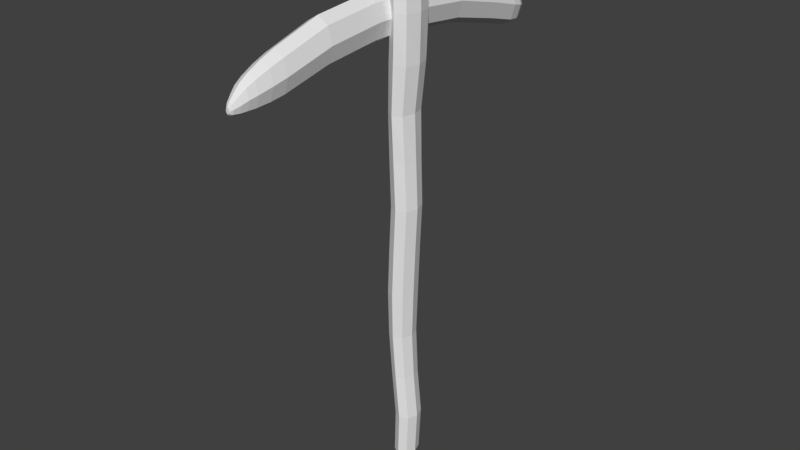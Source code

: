 # Source: stone_pickaxe.blend  (saved by Blender 2.79.0; exported with 4.5.12 LTS)
import bpy
from mathutils import Matrix  # noqa: F401  (used for matrix-valued properties, if any)

bpy.ops.wm.read_factory_settings(use_empty=True)
scene = bpy.context.scene
scene.name = 'Scene'

# ---- collections
col_collection_1 = bpy.data.collections.new('Collection 1'); scene.collection.children.link(col_collection_1)

# ---- world
world_world = bpy.data.worlds.new('World'); scene.world = world_world
world_world.color = (0.05088, 0.05088, 0.05088)
world_world.use_sun_shadow = False
world_world.sun_shadow_jitter_overblur = 0.0
world_world.cycles.sampling_method = 'MANUAL'

# ---- meshes
me_circle = bpy.data.meshes.new('Circle')
me_circle.from_pydata([], [], [])
me_circle.use_remesh_preserve_volume = False
me_circle.use_remesh_preserve_attributes = False
me_circle.use_mirror_vertex_groups = False
me_circle.update()
me_cylinder_001 = bpy.data.meshes.new('Cylinder.001')
me_cylinder_001.from_pydata([(-0.6538, 0.2976, -0.8225), (-0.544, 0.6796, 0.5564), (-0.3889, 0.2104, -0.8225), (0.063, 0.4806, 0.5564), (-0.2798, 2.294e-05, -0.8225), (0.3144, 2.289e-05, 0.5564), (-0.3889, -0.2104, -0.8225), (0.063, -0.4805, 0.5564), (-0.6538, -0.2976, -0.8225), (-0.544, -0.6796, 0.5564), (-0.9206, -0.2104, -0.8225), (-1.151, -0.4805, 0.5564), (-1.032, 2.294e-05, -0.8225), (-1.403, 2.289e-05, 0.5564), (-0.9206, 0.2104, -0.8225), (-1.151, 0.4806, 0.5564), (-0.1248, 0.4257, 0.6027), (-0.6624, 0.602, 0.6027), (0.09792, 2.289e-05, 0.6027), (-0.1248, -0.4256, 0.6027), (-0.6624, -0.602, 0.6027), (-1.2, -0.4256, 0.6027), (-1.423, 2.289e-05, 0.6027), (-1.2, 0.4257, 0.6027), (-0.2873, 0.3425, 0.6261), (-0.7197, 0.4844, 0.6261), (-0.1083, 2.289e-05, 0.6261), (-0.2873, -0.3425, 0.6261), (-0.7197, -0.4843, 0.6261), (-1.153, -0.3425, 0.6261), (-1.332, 2.289e-05, 0.6261), (-1.153, 0.3425, 0.6261), (-0.453, 0.2476, 0.6454), (0.9523, 0.499, 0.2166), (0.4444, 0.4898, 0.4214), (-0.453, -0.2476, 0.6454), (-0.1743, 0.6927, 0.4214), (0.322, 0.7057, 0.2164), (-1.209, 2.289e-05, 0.6454), (0.5401, 0.6987, -0.002933), (0.5401, 0.6866, -0.2306), (-0.7652, 0.3502, 0.6454), (-0.324, 2.289e-05, 0.6454), (0.322, 0.6908, -0.4592), (-0.7652, -0.3502, 0.6454), (-1.079, -0.2476, 0.6454), (-0.1744, 0.6342, -0.6539), (-1.079, 0.2476, 0.6454), (-0.6577, 0.1138, 0.6602), (-0.8004, 0.1609, 0.6602), (-0.5992, 2.289e-05, 0.6602), (-0.6577, -0.1137, 0.6602), (-0.8004, -0.1608, 0.6602), (-0.9451, -0.1137, 0.6602), (-1.006, 2.289e-05, 0.6602), (-0.9451, 0.1138, 0.6602), (1.164, 0.494, -0.002153), (1.153, 0.4855, -0.2294), (0.939, 0.4885, -0.4578), (0.392, 0.4484, -0.6532), (0.7007, 2.289e-05, 0.4214), (1.213, 2.289e-05, 0.2168), (1.423, 2.29e-05, -0.001759), (1.408, 2.291e-05, -0.2288), (1.195, 2.293e-05, -0.4571), (0.6267, 2.292e-05, -0.6528), (0.4444, -0.4898, 0.4214), (0.9523, -0.499, 0.2166), (1.164, -0.494, -0.002153), (1.153, -0.4855, -0.2294), (0.939, -0.4884, -0.4578), (0.392, -0.4484, -0.6532), (-0.1743, -0.6926, 0.4214), (0.322, -0.7057, 0.2164), (0.5401, -0.6986, -0.002933), (0.5401, -0.6866, -0.2306), (0.322, -0.6907, -0.4592), (-0.1744, -0.6341, -0.6539), (-0.793, -0.4898, 0.4214), (-0.3084, -0.499, 0.2163), (-0.08393, -0.494, -0.003482), (-0.07319, -0.4855, -0.2315), (-0.2951, -0.4884, -0.46), (-0.7409, -0.4484, -0.6541), (-1.049, 2.289e-05, 0.4214), (-0.5695, 2.289e-05, 0.2163), (-0.3424, 2.29e-05, -0.003545), (-0.3272, 2.291e-05, -0.2316), (-0.5507, 2.293e-05, -0.46), (-0.9755, 2.292e-05, -0.6542), (-0.793, 0.4898, 0.4214), (-0.3084, 0.499, 0.2163), (-0.08393, 0.494, -0.003482), (-0.07319, 0.4855, -0.2315), (-0.2951, 0.4885, -0.46), (-0.7409, 0.4484, -0.6541), (0.2014, 0.4083, -0.7103), (-0.02224, 0.3416, -0.7648), (-0.1955, 0.2795, -0.7983), (0.415, 2.293e-05, -0.7101), (0.1562, 2.293e-05, -0.7648), (-0.04991, 2.293e-05, -0.7983), (0.2014, -0.4083, -0.7103), (-0.02224, -0.3416, -0.7648), (-0.1955, -0.2794, -0.7983), (-0.3143, -0.5774, -0.7106), (-0.4534, -0.4831, -0.765), (-0.548, -0.3952, -0.7983), (-0.8302, -0.4083, -0.7108), (-0.8853, -0.3416, -0.765), (-0.9016, -0.2794, -0.7984), (-1.044, 2.293e-05, -0.7108), (-1.064, 2.293e-05, -0.765), (-1.048, 2.293e-05, -0.7984), (-0.8302, 0.4083, -0.7108), (-0.8853, 0.3416, -0.765), (-0.9016, 0.2795, -0.7984), (-0.548, 0.3952, -0.7983), (-0.4534, 0.4831, -0.765), (-0.3143, 0.5775, -0.7106), (-0.7507, 0.1792, -0.8457), (-0.5922, 0.1267, -0.8457), (-0.5269, 2.294e-05, -0.8457), (-0.5922, -0.1267, -0.8457), (-0.7507, -0.1791, -0.8457), (-0.9123, -0.1267, -0.8457), (-0.9796, 2.294e-05, -0.8457), (-0.9123, 0.1267, -0.8457), (-0.7928, 0.09041, -0.8543), (-0.7127, 0.06393, -0.8543), (-0.681, 2.294e-05, -0.8542), (-0.7127, -0.0639, -0.8543), (-0.7928, -0.09037, -0.8543), (-0.8742, -0.0639, -0.8543), (-0.9094, 2.294e-05, -0.8543), (-0.8742, 0.06393, -0.8543)], [], [(36, 1, 3, 34), (34, 3, 5, 60), (60, 5, 7, 66), (66, 7, 9, 72), (72, 9, 11, 78), (78, 11, 13, 84), (9, 7, 19, 20), (84, 13, 15, 90), (90, 15, 1, 36), (2, 4, 122, 121), (19, 18, 26, 27), (15, 13, 22, 23), (5, 3, 16, 18), (11, 9, 20, 21), (1, 15, 23, 17), (3, 1, 17, 16), (7, 5, 18, 19), (13, 11, 21, 22), (31, 30, 38, 47), (16, 17, 25, 24), (17, 23, 31, 25), (22, 21, 29, 30), (20, 19, 27, 28), (18, 16, 24, 26), (23, 22, 30, 31), (21, 20, 28, 29), (89, 88, 94, 95), (29, 28, 44, 45), (27, 26, 42, 35), (24, 25, 41, 32), (25, 31, 47, 41), (30, 29, 45, 38), (28, 27, 35, 44), (26, 24, 32, 42), (41, 47, 55, 49), (111, 89, 95, 114), (91, 90, 36, 37), (92, 91, 37, 39), (93, 92, 39, 40), (94, 93, 40, 43), (95, 94, 43, 46), (114, 95, 46, 119), (48, 49, 55, 54, 53, 52, 51, 50), (38, 45, 53, 54), (44, 35, 51, 52), (42, 32, 48, 50), (47, 38, 54, 55), (45, 44, 52, 53), (35, 42, 50, 51), (32, 41, 49, 48), (88, 87, 93, 94), (87, 86, 92, 93), (86, 85, 91, 92), (85, 84, 90, 91), (108, 83, 89, 111), (83, 82, 88, 89), (82, 81, 87, 88), (81, 80, 86, 87), (80, 79, 85, 86), (79, 78, 84, 85), (105, 77, 83, 108), (77, 76, 82, 83), (76, 75, 81, 82), (75, 74, 80, 81), (74, 73, 79, 80), (73, 72, 78, 79), (102, 71, 77, 105), (71, 70, 76, 77), (70, 69, 75, 76), (69, 68, 74, 75), (68, 67, 73, 74), (67, 66, 72, 73), (99, 65, 71, 102), (65, 64, 70, 71), (64, 63, 69, 70), (63, 62, 68, 69), (62, 61, 67, 68), (61, 60, 66, 67), (96, 59, 65, 99), (59, 58, 64, 65), (58, 57, 63, 64), (57, 56, 62, 63), (56, 33, 61, 62), (33, 34, 60, 61), (119, 46, 59, 96), (46, 43, 58, 59), (43, 40, 57, 58), (40, 39, 56, 57), (39, 37, 33, 56), (37, 36, 34, 33), (0, 117, 98, 2), (117, 118, 97, 98), (118, 119, 96, 97), (2, 98, 101, 4), (98, 97, 100, 101), (97, 96, 99, 100), (4, 101, 104, 6), (101, 100, 103, 104), (100, 99, 102, 103), (6, 104, 107, 8), (104, 103, 106, 107), (103, 102, 105, 106), (8, 107, 110, 10), (107, 106, 109, 110), (106, 105, 108, 109), (10, 110, 113, 12), (110, 109, 112, 113), (109, 108, 111, 112), (14, 116, 117, 0), (116, 115, 118, 117), (115, 114, 119, 118), (12, 113, 116, 14), (113, 112, 115, 116), (112, 111, 114, 115), (123, 124, 132, 131), (8, 10, 125, 124), (14, 0, 120, 127), (0, 2, 121, 120), (4, 6, 123, 122), (10, 12, 126, 125), (6, 8, 124, 123), (12, 14, 127, 126), (128, 129, 130, 131, 132, 133, 134, 135), (121, 122, 130, 129), (126, 127, 135, 134), (124, 125, 133, 132), (122, 123, 131, 130), (120, 121, 129, 128), (127, 120, 128, 135), (125, 126, 134, 133)])
me_cylinder_001.use_remesh_preserve_volume = False
me_cylinder_001.use_remesh_preserve_attributes = False
me_cylinder_001.use_mirror_vertex_groups = False
me_cylinder_001.update()
me_cylinder = bpy.data.meshes.new('Cylinder')
me_cylinder.from_pydata([(0.2098, 0.739, -0.996), (0.2136, 1.129, 0.5997), (0.7323, 0.5225, -0.996), (0.8242, 0.7986, 0.5997), (0.9487, -2.987e-08, -0.996), (1.077, -4.737e-08, 0.5997), (0.7323, -0.5225, -0.996), (0.8242, -0.7986, 0.5997), (0.2098, -0.739, -0.996), (0.2136, -1.129, 0.5997), (-0.3128, -0.5225, -0.996), (-0.3969, -0.7986, 0.5997), (-0.5292, 1.124e-08, -0.996), (-0.6498, 1.546e-08, 0.5997), (-0.3128, 0.5225, -0.996), (-0.3969, 0.7986, 0.5997), (0.3412, 0.7726, -0.851), (0.0324, 0.7658, -0.7059), (-0.1711, 0.8024, -0.5608), (-0.1464, 0.8708, -0.4158), (-0.01885, 0.8708, -0.2707), (0.1379, 0.8712, -0.1256), (0.0349, 0.9028, 0.01944), (-0.03587, 0.9674, 0.1645), (0.1644, 1.042, 0.3096), (0.3065, 1.104, 0.4546), (0.9143, 0.7804, 0.4546), (0.8199, 0.7368, 0.3096), (0.5275, 0.684, 0.1645), (0.6333, 0.6384, 0.01944), (0.7534, 0.6161, -0.1256), (0.5969, 0.6157, -0.2707), (0.4693, 0.6157, -0.4158), (0.3963, 0.5674, -0.5608), (0.5739, 0.5415, -0.7059), (0.885, 0.5463, -0.851), (1.166, -4.63e-08, 0.4546), (1.091, -4.371e-08, 0.3096), (0.7609, -4.058e-08, 0.1645), (0.8811, -3.787e-08, 0.01944), (1.008, -3.654e-08, -0.1256), (0.8519, -3.652e-08, -0.2707), (0.7243, -3.652e-08, -0.4158), (0.6313, -3.307e-08, -0.5608), (0.798, -3.123e-08, -0.7059), (1.111, -3.157e-08, -0.851), (0.9143, -0.7804, 0.4546), (0.8199, -0.7368, 0.3096), (0.5275, -0.684, 0.1645), (0.6333, -0.6384, 0.01944), (0.7534, -0.6161, -0.1256), (0.5969, -0.6157, -0.2707), (0.4693, -0.6157, -0.4158), (0.3963, -0.5674, -0.5608), (0.5739, -0.5415, -0.7059), (0.885, -0.5463, -0.851), (0.3065, -1.104, 0.4575), (0.1644, -1.042, 0.3124), (-0.03587, -0.9674, 0.1645), (0.0349, -0.9028, 0.01944), (0.1379, -0.8712, -0.1256), (-0.01885, -0.8708, -0.2707), (-0.1464, -0.8708, -0.4158), (-0.1711, -0.8024, -0.5608), (0.0324, -0.7658, -0.7059), (0.3412, -0.7726, -0.851), (-0.3012, -0.7804, 0.4546), (-0.4912, -0.7368, 0.3096), (-0.5993, -0.684, 0.1645), (-0.5635, -0.6383, 0.01944), (-0.4775, -0.6161, -0.1256), (-0.6346, -0.6157, -0.2707), (-0.7622, -0.6157, -0.4158), (-0.7385, -0.5674, -0.5608), (-0.5094, -0.5415, -0.7059), (-0.2052, -0.5463, -0.851), (-0.553, 1.511e-08, 0.4546), (-0.7628, 1.427e-08, 0.3096), (-0.8326, 1.324e-08, 0.1645), (-0.8113, 1.236e-08, 0.01944), (-0.7325, 1.193e-08, -0.1256), (-0.8896, 1.192e-08, -0.2707), (-1.017, 1.192e-08, -0.4158), (-0.9736, 1.157e-08, -0.5608), (-0.7337, 1.138e-08, -0.7059), (-0.4339, 1.142e-08, -0.851), (-0.3012, 0.7804, 0.4546), (-0.4912, 0.7368, 0.3096), (-0.5993, 0.684, 0.1645), (-0.5635, 0.6383, 0.01944), (-0.4775, 0.6161, -0.1256), (-0.6346, 0.6157, -0.2707), (-0.7622, 0.6157, -0.4158), (-0.7385, 0.5674, -0.5608), (-0.5094, 0.5415, -0.7059), (-0.2052, 0.5463, -0.851)], [], [(25, 1, 3, 26), (26, 3, 5, 36), (36, 5, 7, 46), (46, 7, 9, 56), (56, 9, 11, 66), (66, 11, 13, 76), (3, 1, 15, 13, 11, 9, 7, 5), (76, 13, 15, 86), (86, 15, 1, 25), (0, 2, 4, 6, 8, 10, 12, 14), (14, 95, 16, 0), (95, 94, 17, 16), (94, 93, 18, 17), (93, 92, 19, 18), (92, 91, 20, 19), (91, 90, 21, 20), (90, 89, 22, 21), (89, 88, 23, 22), (88, 87, 24, 23), (87, 86, 25, 24), (12, 85, 95, 14), (85, 84, 94, 95), (84, 83, 93, 94), (83, 82, 92, 93), (82, 81, 91, 92), (81, 80, 90, 91), (80, 79, 89, 90), (79, 78, 88, 89), (78, 77, 87, 88), (77, 76, 86, 87), (10, 75, 85, 12), (75, 74, 84, 85), (74, 73, 83, 84), (73, 72, 82, 83), (72, 71, 81, 82), (71, 70, 80, 81), (70, 69, 79, 80), (69, 68, 78, 79), (68, 67, 77, 78), (67, 66, 76, 77), (8, 65, 75, 10), (65, 64, 74, 75), (64, 63, 73, 74), (63, 62, 72, 73), (62, 61, 71, 72), (61, 60, 70, 71), (60, 59, 69, 70), (59, 58, 68, 69), (58, 57, 67, 68), (57, 56, 66, 67), (6, 55, 65, 8), (55, 54, 64, 65), (54, 53, 63, 64), (53, 52, 62, 63), (52, 51, 61, 62), (51, 50, 60, 61), (50, 49, 59, 60), (49, 48, 58, 59), (48, 47, 57, 58), (47, 46, 56, 57), (4, 45, 55, 6), (45, 44, 54, 55), (44, 43, 53, 54), (43, 42, 52, 53), (42, 41, 51, 52), (41, 40, 50, 51), (40, 39, 49, 50), (39, 38, 48, 49), (38, 37, 47, 48), (37, 36, 46, 47), (2, 35, 45, 4), (35, 34, 44, 45), (34, 33, 43, 44), (33, 32, 42, 43), (32, 31, 41, 42), (31, 30, 40, 41), (30, 29, 39, 40), (29, 28, 38, 39), (28, 27, 37, 38), (27, 26, 36, 37), (0, 16, 35, 2), (16, 17, 34, 35), (17, 18, 33, 34), (18, 19, 32, 33), (19, 20, 31, 32), (20, 21, 30, 31), (21, 22, 29, 30), (22, 23, 28, 29), (23, 24, 27, 28), (24, 25, 26, 27)])
me_cylinder.use_remesh_preserve_volume = False
me_cylinder.use_remesh_preserve_attributes = False
me_cylinder.use_mirror_vertex_groups = False
me_cylinder.update()

# ---- objects
ob_circle = bpy.data.objects.new('Circle', me_circle)
ob_cylinder_001 = bpy.data.objects.new('Cylinder.001', me_cylinder_001)
ob_cylinder = bpy.data.objects.new('Cylinder', me_cylinder)

# ---- transforms, parenting, visibility, modifiers, constraints
ob_circle.location = (0.0, 0.0, 0.0)
ob_circle.scale = (0.3346, 0.3346, 0.3346)
ob_circle.lineart.crease_threshold = 0.0
_m = ob_circle.modifiers.new('Curve', 'CURVE')
_m.deform_axis = 'NEG_Z'
ob_cylinder_001.location = (-0.03089, 0.05202, 0.8537)
ob_cylinder_001.rotation_euler = (-1.571, 4.712, 0.0)
ob_cylinder_001.scale = (0.04985, 0.04337, 0.4868)
ob_cylinder_001.lineart.crease_threshold = 0.0
ob_cylinder.location = (0.0005031, 0.001123, 0.6131)
ob_cylinder.scale = (0.02828, 0.03607, 0.6108)
ob_cylinder.lineart.crease_threshold = 0.0

# ---- collection membership
col_collection_1.objects.link(ob_circle)
col_collection_1.objects.link(ob_cylinder_001)
col_collection_1.objects.link(ob_cylinder)

# ---- scene / render settings (as saved in the file)
scene.frame_start = 1; scene.frame_end = 250; scene.frame_set(1)
scene.render.engine = 'BLENDER_EEVEE_NEXT'
scene.render.resolution_percentage = 50
scene.render.dither_intensity = 0.0
scene.cycles.use_denoising = False
scene.cycles.samples = 128
scene.cycles.sampling_pattern = 'TABULATED_SOBOL'
scene.cycles.use_adaptive_sampling = False
scene.cycles.use_light_tree = False
scene.cycles.blur_glossy = 0.0
scene.cycles.sample_clamp_indirect = 0.0
scene.view_settings.view_transform = 'Standard'
bpy.context.view_layer.update()

# ---- added for rendering (the .blend has no active camera and no usable light): camera, sun
cam_auto = bpy.data.cameras.new('AutoCamera')
cam_auto.lens = 50.0
cam_auto.sensor_width = 36.0
cam_auto.clip_end = 1000.0
ob_auto_camera = bpy.data.objects.new('AutoCamera', cam_auto)
scene.collection.objects.link(ob_auto_camera)
ob_auto_camera.location = (1.12356, -1.36028, 1.39974)
ob_auto_camera.rotation_euler = (1.09748, -7.21219e-08, 0.694738)
scene.camera = ob_auto_camera
light_auto_sun = bpy.data.lights.new('AutoSun', 'SUN')
light_auto_sun.energy = 3.0
light_auto_sun.angle = 0.0523599
ob_auto_sun = bpy.data.objects.new('AutoSun', light_auto_sun)
scene.collection.objects.link(ob_auto_sun)
ob_auto_sun.rotation_euler = (0.872665, 0.174533, 0.523599)
bpy.context.view_layer.update()
